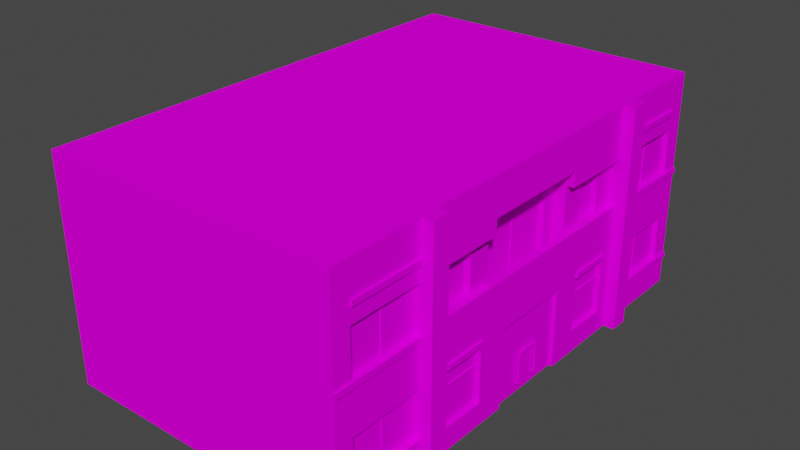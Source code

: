 # Source: house8_2.blend  (saved by Blender 2.92.15; exported with 4.5.12 LTS)
import bpy
from mathutils import Matrix  # noqa: F401  (used for matrix-valued properties, if any)

bpy.ops.wm.read_factory_settings(use_empty=True)
scene = bpy.context.scene
scene.name = 'Scene'

# ---- collections
col_collection = bpy.data.collections.new('Collection'); scene.collection.children.link(col_collection)

# ---- images (referenced by path relative to the original .blend; pixels are not part of the script)
import os
ASSET_DIR = os.environ.get("B2B_ASSET_DIR", "")  # directory of the original .blend (textures are referenced by path, not embedded)
HERE = os.path.dirname(os.path.abspath(__file__))  # packed textures are extracted next to this script under _unpacked/

def load_image(name, relpath, width, height, colorspace="sRGB"):
    """Load a texture the original file referenced (path relative to the .blend, or extracted next to this script)."""
    p = next((c for c in (os.path.join(HERE, relpath), os.path.join(ASSET_DIR, relpath)) if relpath and os.path.exists(c)), "")
    if p:
        img = bpy.data.images.load(p, check_existing=True)
        img.name = name
    else:  # same state as the original file: an image datablock whose file is absent (Cycles renders it pink)
        img = bpy.data.images.new(name, width, height)
        img.source = "FILE"
        img.filepath = "//" + (relpath or name)
    img.colorspace_settings.name = colorspace
    return img
img_miamiatlas_png_002 = load_image('MiamiAtlas.png.002', 'MiamiAtlas.png', 1024, 1024, 'sRGB')

# ---- materials (node trees are filled in below, after node groups)
mat_material = bpy.data.materials.new('Material')
mat_material.alpha_threshold = 0.0
mat_material.use_transparent_shadow = False
mat_material.line_color = (0.0, 0.0, 0.0, 1.0)
mat_house8 = bpy.data.materials.new('house8')
mat_house8.use_backface_culling = True
mat_house8.use_transparent_shadow = False

# ---- material node trees
mat_material.use_nodes = True; mat_material.node_tree.nodes.clear()
_N = mat_material.node_tree.nodes; _L = mat_material.node_tree.links
n0 = _N.new('ShaderNodeOutputMaterial'); n0.name = 'Material Output'; n0.location = (300, 300)
n1 = _N.new('ShaderNodeBsdfPrincipled'); n1.name = 'Principled BSDF'; n1.location = (10, 300)
n1.distribution = 'GGX'
n1.subsurface_method = 'BURLEY'
n1.inputs[2].default_value = 0.4
n1.inputs[3].default_value = 1.45
n1.inputs[13].default_value = 0.0
n1.inputs[27].default_value = (0.0, 0.0, 0.0, 1.0)
n1.inputs[28].default_value = 1.0
_L.new(n1.outputs[0], n0.inputs[0])
n0.is_active_output = True
mat_house8.use_nodes = True; mat_house8.node_tree.nodes.clear()
_N = mat_house8.node_tree.nodes; _L = mat_house8.node_tree.links
n0 = _N.new('ShaderNodeBsdfPrincipled'); n0.name = 'Principled BSDF'; n0.location = (10, 300)
n0.distribution = 'GGX'
n0.subsurface_method = 'BURLEY'
n0.inputs[3].default_value = 1.45
n0.inputs[13].default_value = 0.0
n0.inputs[27].default_value = (0.0, 0.0, 0.0, 1.0)
n0.inputs[28].default_value = 1.0
n1 = _N.new('ShaderNodeOutputMaterial'); n1.name = 'Material Output'; n1.location = (300, 300)
n2 = _N.new('ShaderNodeTexImage'); n2.name = 'Image Texture'; n2.location = (-355, 229)
n2.image = img_miamiatlas_png_002
_L.new(n0.outputs[0], n1.inputs[0])
_L.new(n2.outputs[0], n0.inputs[0])
n1.is_active_output = True

# ---- world
world_world = bpy.data.worlds.new('World'); scene.world = world_world
world_world.use_nodes = True; world_world.node_tree.nodes.clear()
_N = world_world.node_tree.nodes; _L = world_world.node_tree.links
n0 = _N.new('ShaderNodeOutputWorld'); n0.name = 'World Output'; n0.location = (300, 300)
n1 = _N.new('ShaderNodeBackground'); n1.name = 'Background'; n1.location = (10, 300)
n1.inputs[0].default_value = (0.05088, 0.05088, 0.05088, 1.0)
_L.new(n1.outputs[0], n0.inputs[0])
n0.is_active_output = True
world_world.color = (0.05088, 0.05088, 0.05088)
world_world.use_sun_shadow = False
world_world.sun_shadow_jitter_overblur = 0.0

# ---- meshes
me_cube = bpy.data.meshes.new('Cube')
me_cube.from_pydata([(-2.972e-07, 3.4, 2.5), (-1.146e-14, 1.311e-07, 3.0), (-2.972e-07, 3.4, 0.5), (0.0, 0.0, 0.0), (8.0, 2.5, 3.0), (8.0, 8.305e-07, 3.0), (8.0, 2.5, -1.093e-07), (8.0, 6.994e-07, 0.0), (-1.911e-14, 2.186e-07, 5.0), (8.0, 9.179e-07, 5.0), (-1.836e-07, 2.1, 4.6), (8.0, 2.5, 5.0), (-3.057e-14, 3.497e-07, 8.0), (8.0, 1.049e-06, 8.0), (-1.836e-07, 2.1, 8.4), (8.0, 2.5, 8.0), (-3.821e-14, 4.371e-07, 10.0), (8.0, 1.136e-06, 10.0), (-2.972e-07, 3.4, 10.5), (8.0, 2.5, 10.0), (-4.968e-14, 5.682e-07, 13.0), (8.0, 1.268e-06, 13.0), (-2.972e-07, 3.4, 12.5), (8.0, 2.5, 13.0), (-4.021e-07, 4.6, 0.5), (8.0, 5.0, -2.186e-07), (-4.021e-07, 4.6, 2.5), (8.0, 5.0, 3.0), (8.0, 5.0, 5.0), (8.0, 5.0, 8.0), (8.0, 5.0, 10.0), (-4.021e-07, 4.6, 10.5), (8.0, 5.0, 13.0), (-4.021e-07, 4.6, 12.5), (-5.245e-07, 6.0, -2.623e-07), (8.0, 6.0, -2.623e-07), (-5.245e-07, 6.0, 3.0), (8.0, 6.0, 3.0), (8.0, 6.0, 5.0), (-5.245e-07, 6.0, 5.0), (8.0, 6.0, 8.0), (-5.245e-07, 6.0, 8.0), (8.0, 6.0, 10.0), (-5.245e-07, 6.0, 10.0), (8.0, 6.0, 13.0), (-5.245e-07, 6.0, 13.0), (-9.553e-15, 1.093e-07, 2.5), (-5.245e-07, 6.0, 2.5), (-1.146e-14, 1.311e-07, 3.0), (-5.245e-07, 6.0, 3.0), (-0.3, 8.305e-08, 2.5), (-0.3, 6.0, 2.5), (-0.3, 1.049e-07, 3.0), (-0.3, 6.0, 3.0), (-3.821e-14, 4.371e-07, 10.0), (-5.245e-07, 6.0, 10.0), (-4.012e-14, 4.59e-07, 10.5), (-5.245e-07, 6.0, 10.5), (-0.3, 4.109e-07, 10.0), (-0.3, 6.0, 10.0), (-0.3, 4.327e-07, 10.5), (-0.3, 6.0, 10.5), (-1.836e-07, 2.1, 2.5), (-1.836e-07, 2.1, 0.5), (-4.371e-07, 5.0, -2.186e-07), (-1.836e-07, 2.1, 3.4), (-2.186e-07, 2.5, -1.093e-07), (-7.868e-08, 0.9, 2.5), (-7.868e-08, 0.9, 0.5), (-1.836e-07, 2.1, 10.5), (-1.836e-07, 2.1, 12.5), (-4.371e-07, 5.0, 13.0), (-1.836e-07, 2.1, 9.6), (-2.186e-07, 2.5, 13.0), (-7.868e-08, 0.9, 10.5), (-7.868e-08, 0.9, 12.5), (-5.245e-08, 0.6, 8.4), (-5.245e-08, 0.6, 9.6), (-5.245e-08, 0.6, 3.4), (-5.245e-08, 0.6, 4.6), (-2.186e-07, 2.5, 3.0), (-1.836e-07, 2.1, 5.4), (-4.371e-07, 5.0, 3.0), (-4.371e-07, 5.0, 5.0), (-1.836e-07, 2.1, 7.6), (-2.186e-07, 2.5, 10.0), (-4.371e-07, 5.0, 8.0), (-4.371e-07, 5.0, 10.0), (0.5, 2.9, 5.4), (0.5, 2.9, 7.6), (0.5, 4.6, 5.4), (0.5, 4.6, 7.6), (-2.186e-07, 2.5, 5.0), (-2.186e-07, 2.5, 8.0), (-1.803e-14, 2.062e-07, 5.4), (-2.644e-14, 3.024e-07, 7.6), (0.2, 2.5, 3.0), (0.2, 2.5, 5.0), (0.2, 5.0, 3.0), (0.2, 5.0, 5.0), (0.2, 2.5, 8.0), (0.2, 2.5, 10.0), (0.2, 5.0, 8.0), (0.2, 5.0, 10.0), (0.2, 3.4, 3.6), (0.2, 3.4, 4.4), (0.2, 4.6, 3.6), (0.2, 4.6, 4.4), (0.2, 3.4, 8.6), (0.2, 3.4, 9.4), (0.2, 4.6, 8.6), (0.2, 4.6, 9.4), (0.2, 3.4, 3.0), (0.2, 3.4, 10.0), (-2.186e-07, 2.5, 3.0), (-2.972e-07, 3.4, 3.0), (-2.186e-07, 2.5, 10.0), (-2.972e-07, 3.4, 10.0), (-2.186e-07, 2.5, 8.0), (0.2, 2.5, 8.0), (-4.021e-07, 4.6, 3.0), (-4.371e-07, 5.0, 3.0), (-4.021e-07, 4.6, 5.0), (-4.371e-07, 5.0, 5.0), (-4.021e-07, 4.6, 8.0), (-4.371e-07, 5.0, 8.0), (-4.021e-07, 4.6, 10.0), (-4.371e-07, 5.0, 10.0), (0.2, 4.6, 3.0), (0.2, 4.6, 5.0), (0.2, 5.0, 5.0), (0.2, 4.6, 8.0), (0.2, 5.0, 8.0), (0.2, 4.6, 10.0), (0.1, 0.95, 0.55), (0.5, 2.5, 5.0), (0.5, 2.5, 8.0), (0.5, 5.0, 5.0), (0.5, 5.0, 8.0), (0.1, 0.95, 2.45), (0.1, 0.65, 4.55), (0.1, 0.65, 3.45), (0.1, 3.111e-07, 7.6), (0.1, 2.15e-07, 5.4), (0.1, 0.65, 9.55), (0.1, 0.65, 8.45), (0.1, 0.95, 10.55), (0.1, 0.95, 12.45), (0.1, 3.45, 2.45), (0.1, 3.45, 0.55), (0.1, 4.55, 2.45), (0.1, 4.55, 0.55), (0.1, 2.05, 2.45), (0.1, 2.05, 0.55), (0.1, 3.45, 10.55), (0.1, 3.45, 12.45), (0.1, 4.55, 10.55), (0.1, 4.55, 12.45), (0.1, 2.05, 10.55), (0.1, 2.05, 12.45), (0.1, 2.05, 8.45), (0.1, 2.05, 9.55), (0.1, 2.05, 3.45), (0.1, 2.05, 4.55), (0.1, 2.1, 5.4), (0.1, 2.1, 7.6), (0.3, 3.45, 3.65), (0.3, 3.45, 4.35), (0.3, 4.55, 3.65), (0.3, 4.55, 4.35), (0.3, 3.45, 8.65), (0.3, 3.45, 9.35), (0.3, 4.55, 8.65), (0.3, 4.55, 9.35), (0.6, 2.95, 5.45), (0.6, 2.95, 7.55), (0.6, 4.55, 5.45), (0.6, 4.55, 7.55), (0.1, 0.9, 0.5), (0.1, 0.9, 2.5), (0.1, 0.6, 4.6), (0.1, 0.6, 3.4), (0.1, 0.6, 9.6), (0.1, 0.6, 8.4), (0.1, 0.9, 10.5), (0.1, 0.9, 12.5), (0.1, 3.4, 2.5), (0.1, 3.4, 0.5), (0.1, 4.6, 2.5), (0.1, 4.6, 0.5), (0.1, 2.1, 2.5), (0.1, 2.1, 0.5), (0.1, 3.4, 10.5), (0.1, 3.4, 12.5), (0.1, 4.6, 10.5), (0.1, 4.6, 12.5), (0.1, 2.1, 10.5), (0.1, 2.1, 12.5), (0.1, 2.1, 8.4), (0.1, 2.1, 9.6), (0.1, 2.1, 3.4), (0.1, 2.1, 4.6), (0.3, 3.4, 3.6), (0.3, 3.4, 4.4), (0.3, 4.6, 3.6), (0.3, 4.6, 4.4), (0.3, 3.4, 8.6), (0.3, 3.4, 9.4), (0.3, 4.6, 8.6), (0.3, 4.6, 9.4), (0.6, 2.9, 5.4), (0.6, 2.9, 7.6), (0.6, 4.6, 5.4), (0.6, 4.6, 7.6), (0.125, 0.95, 0.55), (0.125, 0.95, 2.45), (0.125, 0.65, 4.55), (0.125, 0.65, 3.45), (0.125, 0.65, 9.55), (0.125, 0.65, 8.45), (0.125, 0.95, 10.55), (0.125, 0.95, 12.45), (0.125, 3.45, 2.45), (0.125, 3.45, 0.55), (0.125, 4.55, 2.45), (0.125, 4.55, 0.55), (0.125, 2.05, 2.45), (0.125, 2.05, 0.55), (0.125, 3.45, 10.55), (0.125, 3.45, 12.45), (0.125, 4.55, 10.55), (0.125, 4.55, 12.45), (0.125, 2.05, 10.55), (0.125, 2.05, 12.45), (0.125, 2.05, 8.45), (0.125, 2.05, 9.55), (0.125, 2.05, 3.45), (0.125, 2.05, 4.55), (0.325, 3.45, 3.65), (0.325, 3.45, 4.35), (0.325, 4.55, 3.65), (0.325, 4.55, 4.35), (0.325, 3.45, 8.65), (0.325, 3.45, 9.35), (0.325, 4.55, 8.65), (0.325, 4.55, 9.35), (0.625, 2.95, 5.45), (0.625, 2.95, 7.55), (0.625, 4.55, 5.45), (0.625, 4.55, 7.55), (0.1, 3.111e-07, 7.6), (0.1, 2.15e-07, 5.4), (0.1, 2.1, 5.4), (0.1, 2.1, 7.6), (0.1, 2.631e-07, 6.5), (0.1, 2.1, 6.5), (0.1, 0.5, 7.4), (0.1, 0.5, 6.7), (0.1, 1.9, 7.4), (0.1, 1.9, 6.7), (0.1, 0.5, 6.3), (0.1, 0.5, 5.6), (0.1, 1.9, 5.6), (0.1, 1.9, 6.3), (0.125, 0.95, 1.45), (0.125, 2.05, 1.45), (0.125, 0.95, 1.55), (0.125, 2.05, 1.55), (0.1, 0.95, 1.45), (0.1, 2.05, 1.45), (0.1, 0.95, 1.55), (0.1, 2.05, 1.55), (0.125, 3.45, 1.45), (0.125, 4.55, 1.45), (0.125, 3.45, 1.55), (0.125, 4.55, 1.55), (0.1, 3.45, 1.45), (0.1, 4.55, 1.45), (0.1, 3.45, 1.55), (0.1, 4.55, 1.55), (0.125, 0.95, 11.45), (0.125, 2.05, 11.45), (0.125, 0.95, 11.55), (0.125, 2.05, 11.55), (0.1, 0.95, 11.45), (0.1, 2.05, 11.45), (0.1, 0.95, 11.55), (0.1, 2.05, 11.55), (0.125, 3.45, 11.45), (0.125, 4.55, 11.45), (0.125, 3.45, 11.55), (0.125, 4.55, 11.55), (0.1, 3.45, 11.45), (0.1, 4.55, 11.45), (0.1, 3.45, 11.55), (0.1, 4.55, 11.55), (0.1, 1.5, 3.45), (0.1, 1.5, 4.55), (0.125, 1.5, 3.45), (0.125, 1.5, 4.55), (0.1, 1.6, 3.45), (0.1, 1.6, 4.55), (0.125, 1.6, 3.45), (0.125, 1.6, 4.55), (0.1, 1.5, 8.45), (0.1, 1.5, 9.55), (0.125, 1.5, 8.45), (0.125, 1.5, 9.55), (0.1, 1.6, 8.45), (0.1, 1.6, 9.55), (0.125, 1.6, 8.45), (0.125, 1.6, 9.55), (0.625, 2.95, 6.45), (0.625, 4.55, 6.45), (0.625, 2.95, 6.55), (0.625, 4.55, 6.55), (0.6, 2.95, 6.45), (0.6, 4.55, 6.45), (0.6, 2.95, 6.55), (0.6, 4.55, 6.55), (-2.841e-07, 3.25, -1.421e-07), (-2.972e-07, 3.4, -1.486e-07), (-2.841e-07, 3.25, 2.5), (-2.972e-07, 3.4, 2.5), (-0.05, 3.25, -1.421e-07), (-0.05, 3.4, -1.486e-07), (-0.05, 3.25, 2.5), (-0.05, 3.4, 2.5), (-6.557e-08, 0.75, -3.278e-08), (-7.868e-08, 0.9, -3.934e-08), (-6.557e-08, 0.75, 2.5), (-7.868e-08, 0.9, 2.5), (-0.05, 0.75, -3.278e-08), (-0.05, 0.9, -3.934e-08), (-0.05, 0.75, 2.5), (-0.05, 0.9, 2.5), (-2.841e-07, 3.25, 10.5), (-2.972e-07, 3.4, 10.5), (-2.841e-07, 3.25, 13.0), (-2.972e-07, 3.4, 13.0), (-0.05, 3.25, 10.5), (-0.05, 3.4, 10.5), (-0.05, 3.25, 13.0), (-0.05, 3.4, 13.0), (-6.557e-08, 0.75, 10.5), (-7.868e-08, 0.9, 10.5), (-6.557e-08, 0.75, 13.0), (-7.868e-08, 0.9, 13.0), (-0.05, 0.75, 10.5), (-0.05, 0.9, 10.5), (-0.05, 0.75, 13.0), (-0.05, 0.9, 13.0), (-4.371e-07, 5.0, 0.5), (-4.502e-07, 5.15, 0.5), (-4.371e-07, 5.0, 2.5), (-4.502e-07, 5.15, 2.5), (-0.05, 5.0, 0.5), (-0.05, 5.15, 0.5), (-0.05, 5.0, 2.5), (-0.05, 5.15, 2.5), (-4.371e-07, 5.0, 10.5), (-4.502e-07, 5.15, 10.5), (-4.371e-07, 5.0, 12.5), (-4.502e-07, 5.15, 12.5), (-0.05, 5.0, 10.5), (-0.05, 5.15, 10.5), (-0.05, 5.0, 12.5), (-0.05, 5.15, 12.5), (-1.836e-07, 2.1, 3.4), (-1.967e-07, 2.25, 3.4), (-1.836e-07, 2.1, 4.6), (-1.967e-07, 2.25, 4.6), (-0.05, 2.1, 3.4), (-0.05, 2.25, 3.4), (-0.05, 2.1, 4.6), (-0.05, 2.25, 4.6), (-1.836e-07, 2.1, 8.4), (-1.967e-07, 2.25, 8.4), (-1.836e-07, 2.1, 9.6), (-1.967e-07, 2.25, 9.6), (-0.05, 2.1, 8.4), (-0.05, 2.25, 8.4), (-0.05, 2.1, 9.6), (-0.05, 2.25, 9.6), (0.05, 0.25, 6.15), (0.05, 1.1, 6.15), (0.05, 0.25, 6.2), (0.05, 1.1, 6.2), (-3.303e-08, 0.25, 6.15), (-1.073e-07, 1.1, 6.15), (-3.303e-08, 0.25, 6.2), (-1.073e-07, 1.1, 6.2), (0.05, 1.055, 6.15), (0.05, 1.055, 6.2), (-1.034e-07, 1.055, 6.2), (-1.034e-07, 1.055, 6.15), (0.05, 1.1, 6.45), (-1.073e-07, 1.1, 6.45), (0.05, 1.055, 6.45), (-1.034e-07, 1.055, 6.45), (0.05, 0.3025, 6.2), (-3.762e-08, 0.3025, 6.2), (-3.762e-08, 0.3025, 6.15), (0.05, 0.3025, 6.15), (0.05, 1.1, 6.405), (0.05, 1.055, 6.405), (-1.034e-07, 1.055, 6.405), (-1.073e-07, 1.1, 6.405), (0.1, 0.25, 6.2), (0.1, 0.25, 6.15), (0.1, 0.3025, 6.2), (0.1, 1.1, 6.45), (0.1, 1.055, 6.45), (0.1, 1.1, 6.405), (0.1, 0.3025, 6.15), (0.1, 1.055, 6.405), (0.05, 0.25, 6.849), (0.05, 1.1, 6.849), (0.05, 0.25, 6.799), (0.05, 1.1, 6.799), (-3.303e-08, 0.25, 6.849), (-1.073e-07, 1.1, 6.849), (-3.303e-08, 0.25, 6.799), (-1.073e-07, 1.1, 6.799), (0.05, 1.055, 6.849), (0.05, 1.055, 6.799), (-1.034e-07, 1.055, 6.799), (-1.034e-07, 1.055, 6.849), (0.05, 1.1, 6.549), (-1.073e-07, 1.1, 6.549), (0.05, 1.055, 6.549), (-1.034e-07, 1.055, 6.549), (0.05, 0.3025, 6.799), (-3.762e-08, 0.3025, 6.799), (-3.762e-08, 0.3025, 6.849), (0.05, 0.3025, 6.849), (0.05, 1.1, 6.594), (0.05, 1.055, 6.594), (-1.034e-07, 1.055, 6.594), (-1.073e-07, 1.1, 6.594), (0.1, 0.25, 6.799), (0.1, 0.25, 6.849), (0.1, 0.3025, 6.799), (0.1, 1.1, 6.549), (0.1, 1.055, 6.549), (0.1, 1.1, 6.594), (0.1, 0.3025, 6.849), (0.1, 1.055, 6.594)], [(119, 118)], [(6, 66, 64, 25), (3, 66, 6, 7), (7, 6, 4, 5), (72, 14, 198, 199), (5, 4, 11, 9), (9, 11, 15, 13), (67, 62, 190, 179), (104, 105, 203, 202), (61, 57, 55, 59), (58, 59, 55, 54), (11, 4, 27, 28), (88, 89, 211, 210), (4, 6, 25, 27), (77, 72, 199, 182), (13, 15, 19, 17), (21, 23, 73, 20), (31, 18, 192, 194), (17, 19, 23, 21), (60, 61, 59, 58), (25, 64, 34, 35), (71, 32, 44, 45), (82, 83, 39, 36), (83, 86, 41, 39), (27, 25, 35, 37), (23, 19, 30, 32), (15, 11, 28, 29), (110, 108, 206, 208), (19, 15, 29, 30), (73, 23, 32, 71), (36, 37, 35, 34), (37, 36, 39, 38), (38, 39, 41, 40), (42, 43, 45, 44), (40, 41, 43, 42), (87, 71, 45, 43), (86, 87, 43, 41), (64, 82, 36, 34), (29, 28, 38, 40), (32, 30, 42, 44), (28, 27, 37, 38), (30, 29, 40, 42), (48, 49, 53, 52), (52, 53, 51, 50), (50, 51, 47, 46), (56, 57, 61, 60), (53, 49, 47, 51), (0, 2, 66, 80), (24, 26, 82, 64), (2, 24, 64, 66), (68, 63, 66, 3), (63, 62, 80, 66), (67, 68, 3, 1), (22, 18, 85, 73), (31, 33, 71, 87), (33, 22, 73, 71), (70, 75, 20, 73), (69, 70, 73, 85), (75, 74, 16, 20), (76, 14, 93, 12), (72, 77, 16, 85), (77, 76, 12, 16), (14, 72, 85, 93), (78, 65, 80, 1), (10, 79, 8, 92), (79, 78, 1, 8), (65, 10, 92, 80), (117, 113, 112, 115), (82, 80, 96, 98), (85, 87, 103, 101), (97, 135, 137, 99), (14, 76, 183, 198), (86, 83, 137, 138), (138, 136, 100, 102), (92, 93, 136, 135), (94, 81, 92, 8), (84, 95, 12, 93), (81, 84, 93, 92), (22, 33, 195, 193), (109, 111, 209, 207), (104, 106, 98, 96), (107, 105, 97, 99), (116, 117, 115, 114), (111, 109, 101, 103), (108, 110, 102, 100), (122, 123, 121, 120), (126, 127, 125, 124), (123, 122, 129, 130), (126, 124, 131, 133), (122, 120, 128, 129), (124, 125, 132, 131), (89, 88, 135, 136), (88, 90, 137, 135), (90, 91, 138, 137), (91, 89, 136, 138), (144, 161, 235, 218), (174, 175, 247, 246), (148, 150, 224, 222), (262, 261, 260, 263), (160, 145, 219, 234), (172, 170, 242, 244), (149, 148, 222, 223), (159, 158, 232, 233), (171, 173, 245, 243), (146, 147, 221, 220), (68, 67, 179, 178), (90, 88, 210, 212), (106, 104, 202, 204), (63, 68, 178, 191), (81, 94, 143, 164), (91, 90, 212, 213), (105, 107, 205, 203), (62, 63, 191, 190), (95, 84, 165, 142), (69, 74, 184, 196), (89, 91, 213, 211), (107, 106, 204, 205), (84, 81, 164, 165), (75, 70, 197, 185), (74, 75, 185, 184), (70, 69, 196, 197), (65, 78, 181, 200), (2, 0, 186, 187), (79, 10, 201, 180), (0, 26, 188, 186), (78, 79, 180, 181), (26, 24, 189, 188), (108, 109, 207, 206), (18, 22, 193, 192), (10, 65, 200, 201), (24, 2, 187, 189), (76, 77, 182, 183), (111, 110, 208, 209), (33, 31, 194, 195), (139, 134, 178, 179), (140, 141, 181, 180), (144, 145, 183, 182), (147, 146, 184, 185), (148, 149, 187, 186), (150, 148, 186, 188), (151, 150, 188, 189), (149, 151, 189, 187), (152, 139, 179, 190), (134, 153, 191, 178), (153, 152, 190, 191), (155, 154, 192, 193), (156, 157, 195, 194), (157, 155, 193, 195), (154, 156, 194, 192), (146, 158, 196, 184), (159, 147, 185, 197), (158, 159, 197, 196), (145, 160, 198, 183), (161, 144, 182, 199), (160, 161, 199, 198), (141, 162, 200, 181), (163, 140, 180, 201), (162, 163, 201, 200), (167, 166, 202, 203), (166, 168, 204, 202), (169, 167, 203, 205), (168, 169, 205, 204), (171, 170, 206, 207), (172, 173, 209, 208), (173, 171, 207, 209), (170, 172, 208, 206), (175, 174, 210, 211), (174, 176, 212, 210), (176, 177, 213, 212), (177, 175, 211, 213), (215, 226, 227, 214), (228, 229, 231, 230), (236, 217, 216, 237), (234, 219, 218, 235), (232, 220, 221, 233), (223, 222, 224, 225), (246, 247, 249, 248), (238, 239, 241, 240), (242, 243, 245, 244), (150, 151, 225, 224), (176, 174, 246, 248), (161, 160, 234, 235), (151, 149, 223, 225), (177, 176, 248, 249), (162, 141, 217, 236), (139, 152, 226, 215), (175, 177, 249, 247), (140, 163, 237, 216), (153, 134, 214, 227), (163, 162, 236, 237), (152, 153, 227, 226), (166, 167, 239, 238), (154, 155, 229, 228), (168, 166, 238, 240), (157, 156, 230, 231), (167, 169, 241, 239), (155, 157, 231, 229), (134, 139, 215, 214), (169, 168, 240, 241), (156, 154, 228, 230), (141, 140, 216, 217), (170, 171, 243, 242), (158, 146, 220, 232), (145, 144, 218, 219), (173, 172, 244, 245), (147, 159, 233, 221), (259, 257, 256, 258), (256, 257, 254, 250), (258, 256, 250, 253), (259, 258, 253, 255), (257, 259, 255, 254), (260, 261, 251, 254), (261, 262, 252, 251), (262, 263, 255, 252), (263, 260, 254, 255), (266, 267, 271, 270), (270, 271, 269, 268), (268, 269, 265, 264), (274, 275, 279, 278), (278, 279, 277, 276), (276, 277, 273, 272), (282, 283, 287, 286), (286, 287, 285, 284), (284, 285, 281, 280), (290, 291, 295, 294), (294, 295, 293, 292), (292, 293, 289, 288), (297, 296, 298, 299), (296, 297, 301, 300), (300, 301, 303, 302), (305, 304, 306, 307), (304, 305, 309, 308), (308, 309, 311, 310), (314, 315, 319, 318), (318, 319, 317, 316), (316, 317, 313, 312), (326, 327, 325, 324), (322, 326, 324, 320), (327, 323, 321, 325), (325, 321, 320, 324), (334, 335, 333, 332), (330, 334, 332, 328), (335, 331, 329, 333), (333, 329, 328, 332), (342, 343, 341, 340), (338, 342, 340, 336), (343, 339, 337, 341), (350, 351, 349, 348), (346, 350, 348, 344), (351, 347, 345, 349), (342, 338, 339, 343), (350, 346, 347, 351), (358, 359, 357, 356), (354, 358, 356, 352), (359, 355, 353, 357), (357, 353, 352, 356), (366, 367, 365, 364), (362, 366, 364, 360), (367, 363, 361, 365), (366, 362, 363, 367), (374, 375, 373, 372), (370, 374, 372, 368), (375, 371, 369, 373), (374, 370, 371, 375), (373, 369, 368, 372), (382, 383, 381, 380), (378, 382, 380, 376), (383, 379, 377, 381), (382, 378, 379, 383), (381, 377, 376, 380), (392, 385, 387, 393), (403, 400, 410, 414), (394, 391, 389, 395), (395, 389, 385, 392), (386, 390, 388, 384), (391, 387, 385, 389), (402, 395, 392, 403), (401, 394, 395, 402), (400, 393, 394, 401), (403, 392, 393, 400), (398, 396, 397, 399), (406, 405, 398, 399), (404, 407, 397, 396), (407, 406, 399, 397), (405, 404, 413, 415), (386, 400, 401, 390), (390, 401, 402, 388), (388, 402, 403, 384), (391, 394, 406, 407), (387, 391, 407, 404), (394, 393, 405, 406), (393, 387, 404, 405), (396, 398, 412, 411), (398, 405, 415, 412), (404, 396, 411, 413), (386, 384, 409, 408), (384, 403, 414, 409), (400, 386, 408, 410), (424, 425, 419, 417), (435, 446, 442, 432), (426, 427, 421, 423), (427, 424, 417, 421), (418, 416, 420, 422), (423, 421, 417, 419), (434, 435, 424, 427), (433, 434, 427, 426), (432, 433, 426, 425), (435, 432, 425, 424), (430, 431, 429, 428), (438, 431, 430, 437), (436, 428, 429, 439), (439, 429, 431, 438), (437, 447, 445, 436), (418, 422, 433, 432), (422, 420, 434, 433), (420, 416, 435, 434), (423, 439, 438, 426), (419, 436, 439, 423), (426, 438, 437, 425), (425, 437, 436, 419), (428, 443, 444, 430), (430, 444, 447, 437), (436, 445, 443, 428), (418, 440, 441, 416), (416, 441, 446, 435), (432, 442, 440, 418)])
me_cube.polygons.foreach_set('material_index', [1, 1, 1, 1, 1, 1, 1, 1, 1, 1, 1, 1, 1, 1, 1, 1, 1, 1, 1, 1, 1, 1, 1, 1, 1, 1, 1, 1, 1, 1, 1, 1, 1, 1, 1, 1, 1, 1, 1, 1, 1, 1, 1, 1, 1, 1, 1, 1, 1, 1, 1, 1, 1, 1, 1, 1, 1, 1, 1, 1, 1, 1, 1, 1, 1, 1, 1, 1, 1, 1, 1, 1, 1, 1, 1, 1, 1, 1, 1, 1, 1, 1, 1, 1, 1, 1, 1, 1, 1, 1, 1, 1, 1, 1, 1, 1, 1, 1, 1, 1, 1, 1, 1, 1, 1, 1, 1, 1, 1, 1, 1, 1, 1, 1, 1, 1, 1, 1, 1, 1, 1, 1, 1, 1, 1, 1, 1, 1, 1, 1, 1, 1, 1, 1, 1, 1, 1, 1, 1, 1, 1, 1, 1, 1, 1, 1, 1, 1, 1, 1, 1, 1, 1, 1, 1, 1, 1, 1, 1, 1, 1, 1, 1, 1, 1, 1, 1, 1, 1, 1, 1, 1, 1, 1, 1, 1, 1, 1, 1, 1, 1, 1, 1, 1, 1, 1, 1, 1, 1, 1, 1, 1, 1, 1, 1, 1, 1, 1, 1, 1, 1, 1, 1, 1, 1, 1, 1, 1, 1, 1, 1, 1, 1, 1, 1, 1, 1, 1, 1, 1, 1, 1, 1, 1, 1, 1, 1, 1, 1, 1, 1, 1, 1, 1, 1, 1, 1, 1, 1, 1, 1, 1, 1, 1, 1, 1, 1, 1, 1, 1, 1, 1, 1, 1, 1, 1, 1, 1, 1, 1, 1, 1, 1, 1, 1, 1, 1, 1, 1, 1, 1, 1, 1, 1, 1, 1, 1, 1, 1, 1, 1, 1, 1, 1, 1, 1, 1, 1, 1, 1, 1, 1, 1, 1, 1, 1, 1, 1, 1, 1, 1, 1, 1, 1, 1, 1, 1, 1, 1, 1, 1, 1, 1, 1, 1, 1, 1, 1, 1, 1, 1, 1, 1, 1, 1])
_uv = me_cube.uv_layers.new(name='UVMap')
_uv.uv.foreach_set('vector', [0.2143, 0.6833, 0.2143, 0.7133, 0.2049, 0.7133, 0.2049, 0.6833, 0.2237, 0.7133, 0.2143, 0.7133, 0.2143, 0.6833, 0.2237, 0.6833, 0.1787, 0.702, 0.1693, 0.702, 0.1693, 0.6908, 0.1787, 0.6908, 0.1914, 0.7114, 0.1914, 0.7159, 0.191, 0.7159, 0.191, 0.7114, 0.1787, 0.6908, 0.1693, 0.6908, 0.1693, 0.6833, 0.1787, 0.6833, 0.1787, 0.6833, 0.1693, 0.6833, 0.1693, 0.672, 0.1787, 0.672, 0.197, 0.7114, 0.197, 0.7159, 0.1967, 0.7159, 0.1967, 0.7114, 0.167, 0.7163, 0.167, 0.7133, 0.1674, 0.7133, 0.1674, 0.7163, 0.1846, 0.5564, 0.1857, 0.5564, 0.1857, 0.5583, 0.1846, 0.5583, 0.2218, 0.5245, 0.2218, 0.547, 0.2207, 0.547, 0.2207, 0.5245, 0.1693, 0.6833, 0.1693, 0.6908, 0.1599, 0.6908, 0.1599, 0.6833, 0.1937, 0.7178, 0.1937, 0.7096, 0.194, 0.7096, 0.194, 0.7178, 0.1693, 0.6908, 0.1693, 0.702, 0.1599, 0.702, 0.1599, 0.6908, 0.185, 0.7114, 0.185, 0.7171, 0.1847, 0.7171, 0.1847, 0.7114, 0.1787, 0.672, 0.1693, 0.672, 0.1693, 0.6645, 0.1787, 0.6645, 0.2237, 0.6833, 0.2143, 0.6833, 0.2143, 0.6532, 0.2237, 0.6532, 0.1989, 0.7159, 0.1989, 0.7114, 0.1993, 0.7114, 0.1993, 0.7159, 0.1787, 0.6645, 0.1693, 0.6645, 0.1693, 0.6532, 0.1787, 0.6532, 0.2207, 0.5245, 0.2207, 0.547, 0.2188, 0.547, 0.2188, 0.5245, 0.2049, 0.6833, 0.2049, 0.7133, 0.2012, 0.7133, 0.2012, 0.6833, 0.2049, 0.6532, 0.2049, 0.6833, 0.2012, 0.6833, 0.2012, 0.6532, 0.1824, 0.6645, 0.1824, 0.672, 0.1787, 0.672, 0.1787, 0.6645, 0.1824, 0.672, 0.1824, 0.6833, 0.1787, 0.6833, 0.1787, 0.672, 0.1599, 0.6908, 0.1599, 0.702, 0.1561, 0.702, 0.1561, 0.6908, 0.1693, 0.6532, 0.1693, 0.6645, 0.1599, 0.6645, 0.1599, 0.6532, 0.1693, 0.672, 0.1693, 0.6833, 0.1599, 0.6833, 0.1599, 0.672, 0.1918, 0.7159, 0.1918, 0.7114, 0.1922, 0.7114, 0.1922, 0.7159, 0.1693, 0.6645, 0.1693, 0.672, 0.1599, 0.672, 0.1599, 0.6645, 0.2143, 0.6532, 0.2143, 0.6833, 0.2049, 0.6833, 0.2049, 0.6532, 0.8837, 0.8798, 0.9952, 0.8798, 0.9952, 0.9913, 0.8837, 0.9913, 0.9952, 0.8798, 0.8837, 0.8798, 0.8837, 0.8798, 0.9952, 0.8798, 0.9952, 0.8798, 0.8837, 0.8798, 0.8837, 0.8798, 0.9952, 0.8798, 0.9952, 0.8798, 0.8837, 0.8798, 0.8837, 0.8798, 0.9952, 0.8798, 0.9952, 0.8798, 0.8837, 0.8798, 0.8837, 0.8798, 0.9952, 0.8798, 0.1824, 0.6908, 0.1824, 0.702, 0.1787, 0.702, 0.1787, 0.6908, 0.1824, 0.6833, 0.1824, 0.6908, 0.1787, 0.6908, 0.1787, 0.6833, 0.1824, 0.6532, 0.1824, 0.6645, 0.1787, 0.6645, 0.1787, 0.6532, 0.1599, 0.672, 0.1599, 0.6833, 0.1561, 0.6833, 0.1561, 0.672, 0.1599, 0.6532, 0.1599, 0.6645, 0.1561, 0.6645, 0.1561, 0.6532, 0.1599, 0.6833, 0.1599, 0.6908, 0.1561, 0.6908, 0.1561, 0.6833, 0.1599, 0.6645, 0.1599, 0.672, 0.1561, 0.672, 0.1561, 0.6645, 0.173, 0.547, 0.173, 0.5695, 0.1719, 0.5695, 0.1719, 0.547, 0.1719, 0.547, 0.1719, 0.5695, 0.17, 0.5695, 0.17, 0.547, 0.1752, 0.547, 0.1752, 0.5695, 0.1741, 0.5695, 0.1741, 0.547, 0.1741, 0.547, 0.1741, 0.5695, 0.173, 0.5695, 0.173, 0.547, 0.1835, 0.5564, 0.1846, 0.5564, 0.1846, 0.5583, 0.1835, 0.5583, 0.1884, 0.6626, 0.1884, 0.6551, 0.1918, 0.6532, 0.1918, 0.6645, 0.1839, 0.6551, 0.1839, 0.6626, 0.1824, 0.6645, 0.1824, 0.6532, 0.1884, 0.6551, 0.1839, 0.6551, 0.1824, 0.6532, 0.1918, 0.6532, 0.1978, 0.6551, 0.1933, 0.6551, 0.1918, 0.6532, 0.2012, 0.6532, 0.1933, 0.6551, 0.1933, 0.6626, 0.1918, 0.6645, 0.1918, 0.6532, 0.1978, 0.6626, 0.1978, 0.6551, 0.2012, 0.6532, 0.2012, 0.6645, 0.1884, 0.7002, 0.1884, 0.6927, 0.1918, 0.6908, 0.1918, 0.702, 0.1839, 0.6927, 0.1839, 0.7002, 0.1824, 0.702, 0.1824, 0.6908, 0.1839, 0.7002, 0.1884, 0.7002, 0.1918, 0.702, 0.1824, 0.702, 0.1933, 0.7002, 0.1978, 0.7002, 0.2012, 0.702, 0.1918, 0.702, 0.1933, 0.6927, 0.1933, 0.7002, 0.1918, 0.702, 0.1918, 0.6908, 0.1978, 0.7002, 0.1978, 0.6927, 0.2012, 0.6908, 0.2012, 0.702, 0.1633, 0.7223, 0.1576, 0.7223, 0.1561, 0.7208, 0.1655, 0.7208, 0.1576, 0.7268, 0.1633, 0.7268, 0.1655, 0.7283, 0.1561, 0.7283, 0.1633, 0.7268, 0.1633, 0.7223, 0.1655, 0.7208, 0.1655, 0.7283, 0.1576, 0.7223, 0.1576, 0.7268, 0.1561, 0.7283, 0.1561, 0.7208, 0.1633, 0.7036, 0.1576, 0.7036, 0.1561, 0.702, 0.1655, 0.702, 0.1576, 0.7081, 0.1633, 0.7081, 0.1655, 0.7096, 0.1561, 0.7096, 0.1633, 0.7081, 0.1633, 0.7036, 0.1655, 0.702, 0.1655, 0.7096, 0.1576, 0.7036, 0.1576, 0.7081, 0.1561, 0.7096, 0.1561, 0.702, 0.2144, 0.5417, 0.2151, 0.5417, 0.2151, 0.568, 0.2144, 0.568, 0.1982, 0.7114, 0.1982, 0.702, 0.1989, 0.702, 0.1989, 0.7114, 0.1997, 0.702, 0.1997, 0.7114, 0.1989, 0.7114, 0.1989, 0.702, 0.1959, 0.702, 0.197, 0.702, 0.197, 0.7114, 0.1959, 0.7114, 0.185, 0.7171, 0.185, 0.7114, 0.1854, 0.7114, 0.1854, 0.7171, 0.1884, 0.702, 0.1884, 0.7133, 0.1865, 0.7133, 0.1865, 0.702, 0.197, 0.7114, 0.197, 0.702, 0.1982, 0.702, 0.1982, 0.7114, 0.1802, 0.7133, 0.1802, 0.702, 0.182, 0.702, 0.182, 0.7133, 0.1655, 0.7111, 0.1576, 0.7111, 0.1561, 0.7096, 0.1655, 0.7096, 0.1576, 0.7193, 0.1655, 0.7193, 0.1655, 0.7208, 0.1561, 0.7208, 0.1576, 0.7111, 0.1576, 0.7193, 0.1561, 0.7208, 0.1561, 0.7096, 0.1974, 0.7114, 0.1974, 0.7159, 0.197, 0.7159, 0.197, 0.7114, 0.1663, 0.7133, 0.1663, 0.7178, 0.1659, 0.7178, 0.1659, 0.7133, 0.1884, 0.7081, 0.1884, 0.7036, 0.1907, 0.702, 0.1907, 0.7114, 0.182, 0.7099, 0.182, 0.7054, 0.1843, 0.702, 0.1843, 0.7114, 0.2148, 0.5417, 0.2114, 0.5417, 0.2114, 0.5154, 0.2148, 0.5154, 0.1907, 0.7099, 0.1907, 0.7054, 0.1929, 0.702, 0.1929, 0.7114, 0.1843, 0.7081, 0.1843, 0.7036, 0.1865, 0.702, 0.1865, 0.7114, 0.1836, 0.5718, 0.1821, 0.5718, 0.1821, 0.5642, 0.1836, 0.5642, 0.1821, 0.5718, 0.1806, 0.5718, 0.1806, 0.5642, 0.1821, 0.5642, 0.1562, 0.577, 0.1562, 0.5755, 0.157, 0.5755, 0.157, 0.577, 0.1881, 0.5642, 0.1881, 0.5718, 0.1874, 0.5718, 0.1874, 0.5642, 0.1814, 0.5718, 0.1814, 0.5793, 0.1806, 0.5793, 0.1806, 0.5718, 0.1562, 0.5755, 0.1562, 0.577, 0.1555, 0.577, 0.1555, 0.5755, 0.1734, 0.7118, 0.1734, 0.7036, 0.1749, 0.702, 0.1749, 0.7133, 0.1734, 0.7036, 0.167, 0.7036, 0.1655, 0.702, 0.1749, 0.702, 0.167, 0.7036, 0.167, 0.7118, 0.1655, 0.7133, 0.1655, 0.702, 0.167, 0.7118, 0.1734, 0.7118, 0.1749, 0.7133, 0.1655, 0.7133, 0.784, 0.8252, 0.784, 0.8408, 0.7837, 0.8408, 0.7837, 0.8252, 0.8294, 0.8018, 0.8294, 0.7784, 0.8297, 0.7784, 0.8297, 0.8018, 0.8124, 0.8252, 0.8124, 0.8375, 0.8121, 0.8375, 0.8121, 0.8252, 0.25, 6.588e-06, 0.25, 0.25, 4.416e-06, 0.25, 4.416e-06, 6.588e-06, 0.7843, 0.8408, 0.7843, 0.8252, 0.7845, 0.8252, 0.7845, 0.8408, 0.816, 0.8375, 0.816, 0.8252, 0.8163, 0.8252, 0.8163, 0.8375, 0.8305, 0.7996, 0.8305, 0.7784, 0.8308, 0.7784, 0.8308, 0.7996, 0.8316, 0.7784, 0.8316, 0.7996, 0.8313, 0.7996, 0.8313, 0.7784, 0.816, 0.8252, 0.816, 0.8375, 0.8157, 0.8375, 0.8157, 0.8252, 0.8316, 0.7996, 0.8316, 0.7784, 0.8319, 0.7784, 0.8319, 0.7996, 0.1828, 0.7189, 0.1828, 0.7114, 0.1832, 0.7114, 0.1832, 0.7189, 0.1843, 0.7178, 0.1843, 0.7114, 0.1847, 0.7114, 0.1847, 0.7178, 0.1922, 0.7159, 0.1922, 0.7114, 0.1925, 0.7114, 0.1925, 0.7159, 0.1959, 0.7159, 0.1959, 0.7114, 0.1963, 0.7114, 0.1963, 0.7159, 0.1948, 0.7174, 0.1948, 0.7096, 0.1952, 0.7096, 0.1952, 0.7174, 0.2008, 0.702, 0.2008, 0.7103, 0.2004, 0.7103, 0.2004, 0.702, 0.1659, 0.7133, 0.1659, 0.7178, 0.1655, 0.7178, 0.1655, 0.7133, 0.1835, 0.7114, 0.1835, 0.7189, 0.1832, 0.7189, 0.1832, 0.7114, 0.1948, 0.7096, 0.1948, 0.7174, 0.1944, 0.7174, 0.1944, 0.7096, 0.1914, 0.7159, 0.1914, 0.7114, 0.1918, 0.7114, 0.1918, 0.7159, 0.1843, 0.7114, 0.1843, 0.7178, 0.1839, 0.7178, 0.1839, 0.7114, 0.1678, 0.7133, 0.1678, 0.7163, 0.1674, 0.7163, 0.1674, 0.7133, 0.1944, 0.7096, 0.1944, 0.7178, 0.194, 0.7178, 0.194, 0.7096, 0.1967, 0.7114, 0.1967, 0.7159, 0.1963, 0.7159, 0.1963, 0.7114, 0.2004, 0.7178, 0.2004, 0.7103, 0.2008, 0.7103, 0.2008, 0.7178, 0.1824, 0.7114, 0.1824, 0.7189, 0.182, 0.7189, 0.182, 0.7114, 0.1854, 0.7171, 0.1854, 0.7114, 0.1858, 0.7114, 0.1858, 0.7171, 0.1835, 0.7189, 0.1835, 0.7114, 0.1839, 0.7114, 0.1839, 0.7189, 0.1862, 0.7114, 0.1862, 0.7171, 0.1858, 0.7171, 0.1858, 0.7114, 0.1989, 0.7114, 0.1989, 0.7159, 0.1985, 0.7159, 0.1985, 0.7114, 0.1982, 0.7159, 0.1982, 0.7114, 0.1985, 0.7114, 0.1985, 0.7159, 0.1828, 0.7114, 0.1828, 0.7189, 0.1824, 0.7189, 0.1824, 0.7114, 0.1663, 0.7163, 0.1663, 0.7133, 0.1666, 0.7133, 0.1666, 0.7163, 0.1997, 0.7171, 0.1997, 0.7096, 0.2, 0.7096, 0.2, 0.7171, 0.1982, 0.7114, 0.1982, 0.7159, 0.1978, 0.7159, 0.1978, 0.7114, 0.1974, 0.7159, 0.1974, 0.7114, 0.1978, 0.7114, 0.1978, 0.7159, 0.1907, 0.7159, 0.1907, 0.7114, 0.191, 0.7114, 0.191, 0.7159, 0.167, 0.7133, 0.167, 0.7163, 0.1666, 0.7163, 0.1666, 0.7133, 0.1955, 0.7096, 0.1955, 0.7171, 0.1952, 0.7171, 0.1952, 0.7096, 0.7962, 0.8246, 0.7962, 0.8035, 0.7968, 0.8029, 0.7968, 0.8252, 0.7829, 0.8258, 0.7706, 0.8258, 0.7701, 0.8252, 0.7834, 0.8252, 0.8252, 0.7789, 0.813, 0.7789, 0.8124, 0.7784, 0.8258, 0.7784, 0.7829, 0.8246, 0.7829, 0.8035, 0.7834, 0.8029, 0.7834, 0.8252, 0.8096, 0.8246, 0.8096, 0.8035, 0.8102, 0.8029, 0.8102, 0.8252, 0.7974, 0.8246, 0.8096, 0.8246, 0.8102, 0.8252, 0.7968, 0.8252, 0.7974, 0.8035, 0.7974, 0.8246, 0.7968, 0.8252, 0.7968, 0.8029, 0.8096, 0.8035, 0.7974, 0.8035, 0.7968, 0.8029, 0.8102, 0.8029, 0.784, 0.8246, 0.7962, 0.8246, 0.7968, 0.8252, 0.7834, 0.8252, 0.7962, 0.8035, 0.784, 0.8035, 0.7834, 0.8029, 0.7968, 0.8029, 0.784, 0.8035, 0.784, 0.8246, 0.7834, 0.8252, 0.7834, 0.8029, 0.823, 0.8246, 0.823, 0.8035, 0.8235, 0.8029, 0.8235, 0.8252, 0.8107, 0.8035, 0.8107, 0.8246, 0.8102, 0.8252, 0.8102, 0.8029, 0.8107, 0.8246, 0.823, 0.8246, 0.8235, 0.8252, 0.8102, 0.8252, 0.823, 0.8035, 0.8107, 0.8035, 0.8102, 0.8029, 0.8235, 0.8029, 0.7829, 0.8035, 0.7706, 0.8035, 0.7701, 0.8029, 0.7834, 0.8029, 0.7706, 0.8246, 0.7829, 0.8246, 0.7834, 0.8252, 0.7701, 0.8252, 0.7706, 0.8035, 0.7706, 0.8246, 0.7701, 0.8252, 0.7701, 0.8029, 0.813, 0.7789, 0.813, 0.7945, 0.8124, 0.7951, 0.8124, 0.7784, 0.8252, 0.7945, 0.8252, 0.7789, 0.8258, 0.7784, 0.8258, 0.7951, 0.813, 0.7945, 0.8252, 0.7945, 0.8258, 0.7951, 0.8124, 0.7951, 0.7706, 0.8258, 0.7706, 0.8414, 0.7701, 0.8419, 0.7701, 0.8252, 0.7829, 0.8414, 0.7829, 0.8258, 0.7834, 0.8252, 0.7834, 0.8419, 0.7706, 0.8414, 0.7829, 0.8414, 0.7834, 0.8419, 0.7701, 0.8419, 0.8107, 0.8258, 0.8029, 0.8258, 0.8024, 0.8252, 0.8113, 0.8252, 0.8029, 0.8258, 0.8029, 0.838, 0.8024, 0.8386, 0.8024, 0.8252, 0.8107, 0.838, 0.8107, 0.8258, 0.8113, 0.8252, 0.8113, 0.8386, 0.8029, 0.838, 0.8107, 0.838, 0.8113, 0.8386, 0.8024, 0.8386, 0.7962, 0.8258, 0.7884, 0.8258, 0.7879, 0.8252, 0.7968, 0.8252, 0.7884, 0.838, 0.7962, 0.838, 0.7968, 0.8386, 0.7879, 0.8386, 0.7962, 0.838, 0.7962, 0.8258, 0.7968, 0.8252, 0.7968, 0.8386, 0.7884, 0.8258, 0.7884, 0.838, 0.7879, 0.8386, 0.7879, 0.8252, 0.8118, 0.8024, 0.8118, 0.7789, 0.8124, 0.7784, 0.8124, 0.8029, 0.8118, 0.7789, 0.794, 0.7789, 0.7935, 0.7784, 0.8124, 0.7784, 0.794, 0.7789, 0.794, 0.8024, 0.7935, 0.8029, 0.7935, 0.7784, 0.794, 0.8024, 0.8118, 0.8024, 0.8124, 0.8029, 0.7935, 0.8029, 2.356e-06, 0.2499, 2.356e-06, 2.817e-06, 0.25, 2.757e-06, 0.25, 0.2499, 0.25, 0.25, 0.25, 0.0, 0.5, 0.0, 0.5, 0.25, 0.25, 2.793e-06, 0.25, 0.25, 2.577e-06, 0.25, 2.577e-06, 2.734e-06, 0.5, 5.383e-06, 0.5, 0.25, 0.25, 0.25, 0.25, 5.383e-06, 0.0, 0.0, 0.25, 0.0, 0.25, 0.25, 0.0, 0.25, 0.25, 0.2499, 2.378e-06, 0.2499, 2.356e-06, 2.817e-06, 0.25, 2.757e-06, 0.0, 2.271e-07, 0.25, 0.0, 0.25, 0.25, 2.271e-07, 0.25, 0.5, 0.25, 0.25, 0.25, 0.25, 0.0, 0.5, 0.0, 0.25, 0.25, 0.0, 0.25, 0.0, 0.0, 0.25, 0.0, 0.8302, 0.7784, 0.8302, 0.7996, 0.83, 0.7996, 0.83, 0.7784, 0.8319, 0.7962, 0.8319, 0.7784, 0.8322, 0.7784, 0.8322, 0.7962, 0.8121, 0.8252, 0.8121, 0.8375, 0.8118, 0.8375, 0.8118, 0.8252, 0.8149, 0.8375, 0.8149, 0.8252, 0.8152, 0.8252, 0.8152, 0.8375, 0.8294, 0.7784, 0.8294, 0.8018, 0.8291, 0.8018, 0.8291, 0.7784, 0.8113, 0.8408, 0.8113, 0.8252, 0.8116, 0.8252, 0.8116, 0.8408, 0.813, 0.8252, 0.813, 0.8375, 0.8127, 0.8375, 0.8127, 0.8252, 0.8325, 0.7784, 0.8325, 0.7962, 0.8322, 0.7962, 0.8322, 0.7784, 0.7843, 0.8252, 0.7843, 0.8408, 0.784, 0.8408, 0.784, 0.8252, 0.8132, 0.8375, 0.8132, 0.8252, 0.8135, 0.8252, 0.8135, 0.8375, 0.8149, 0.8252, 0.8149, 0.8375, 0.8146, 0.8375, 0.8146, 0.8252, 0.83, 0.7784, 0.83, 0.7996, 0.8297, 0.7996, 0.8297, 0.7784, 0.8124, 0.8029, 0.8124, 0.7951, 0.8127, 0.7951, 0.8127, 0.8029, 0.8311, 0.7996, 0.8311, 0.7784, 0.8313, 0.7784, 0.8313, 0.7996, 0.8152, 0.8375, 0.8152, 0.8252, 0.8155, 0.8252, 0.8155, 0.8375, 0.8311, 0.7784, 0.8311, 0.7996, 0.8308, 0.7996, 0.8308, 0.7784, 0.8157, 0.8252, 0.8157, 0.8375, 0.8155, 0.8375, 0.8155, 0.8252, 0.8288, 0.7906, 0.8288, 0.8029, 0.8286, 0.8029, 0.8286, 0.7906, 0.8302, 0.7996, 0.8302, 0.7784, 0.8305, 0.7784, 0.8305, 0.7996, 0.8132, 0.7951, 0.8132, 0.8029, 0.813, 0.8029, 0.813, 0.7951, 0.8141, 0.8375, 0.8141, 0.8252, 0.8143, 0.8252, 0.8143, 0.8375, 0.8283, 0.8029, 0.8283, 0.7906, 0.8286, 0.7906, 0.8286, 0.8029, 0.8127, 0.8029, 0.8127, 0.7951, 0.813, 0.7951, 0.813, 0.8029, 0.8124, 0.8375, 0.8124, 0.8252, 0.8127, 0.8252, 0.8127, 0.8375, 0.8116, 0.8375, 0.8116, 0.8252, 0.8118, 0.8252, 0.8118, 0.8375, 0.8135, 0.7951, 0.8135, 0.8029, 0.8132, 0.8029, 0.8132, 0.7951, 0.8132, 0.8252, 0.8132, 0.8375, 0.813, 0.8375, 0.813, 0.8252, 0.25, 6.588e-06, 0.25, 0.25, 4.416e-06, 0.25, 4.416e-06, 6.618e-06, 0.7879, 0.8007, 0.7879, 0.7929, 0.7935, 0.7906, 0.7935, 0.8029, 0.7723, 0.8007, 0.7879, 0.8007, 0.7935, 0.8029, 0.7701, 0.8029, 0.7723, 0.7929, 0.7723, 0.8007, 0.7701, 0.8029, 0.7701, 0.7906, 0.7879, 0.7929, 0.7723, 0.7929, 0.7701, 0.7906, 0.7935, 0.7906, 0.7879, 0.7884, 0.7879, 0.7806, 0.7935, 0.7784, 0.7935, 0.7906, 0.7879, 0.7806, 0.7723, 0.7806, 0.7701, 0.7784, 0.7935, 0.7784, 0.7723, 0.7806, 0.7723, 0.7884, 0.7701, 0.7906, 0.7701, 0.7784, 0.7723, 0.7884, 0.7879, 0.7884, 0.7935, 0.7906, 0.7701, 0.7906, 0.8177, 0.8252, 0.8177, 0.8375, 0.8174, 0.8375, 0.8174, 0.8252, 0.8291, 0.7784, 0.8291, 0.7906, 0.828, 0.7906, 0.828, 0.7784, 0.818, 0.8252, 0.818, 0.8375, 0.8177, 0.8375, 0.8177, 0.8252, 0.8171, 0.8252, 0.8171, 0.8375, 0.8169, 0.8375, 0.8169, 0.8252, 0.7857, 0.8252, 0.7857, 0.8375, 0.7845, 0.8375, 0.7845, 0.8252, 0.8138, 0.8252, 0.8138, 0.8375, 0.8135, 0.8375, 0.8135, 0.8252, 0.8182, 0.8252, 0.8182, 0.8375, 0.818, 0.8375, 0.818, 0.8252, 0.828, 0.7906, 0.828, 0.8029, 0.8269, 0.8029, 0.8269, 0.7906, 0.8185, 0.8252, 0.8185, 0.8375, 0.8182, 0.8375, 0.8182, 0.8252, 0.8174, 0.8252, 0.8174, 0.8375, 0.8171, 0.8375, 0.8171, 0.8252, 0.828, 0.7784, 0.828, 0.7906, 0.8269, 0.7906, 0.8269, 0.7784, 0.8141, 0.8252, 0.8141, 0.8375, 0.8138, 0.8375, 0.8138, 0.8252, 0.8146, 0.8252, 0.8146, 0.8375, 0.8143, 0.8375, 0.8143, 0.8252, 0.7879, 0.8252, 0.7879, 0.8375, 0.7868, 0.8375, 0.7868, 0.8252, 0.828, 0.8029, 0.828, 0.7906, 0.8283, 0.7906, 0.8283, 0.8029, 0.8169, 0.8252, 0.8169, 0.8375, 0.8166, 0.8375, 0.8166, 0.8252, 0.7868, 0.8252, 0.7868, 0.8375, 0.7857, 0.8375, 0.7857, 0.8252, 0.8163, 0.8375, 0.8163, 0.8252, 0.8166, 0.8252, 0.8166, 0.8375, 0.8327, 0.7784, 0.8327, 0.7962, 0.8325, 0.7962, 0.8325, 0.7784, 0.8269, 0.7784, 0.8269, 0.7962, 0.8258, 0.7962, 0.8258, 0.7784, 0.833, 0.7784, 0.833, 0.7962, 0.8327, 0.7962, 0.8327, 0.7784, 0.04391, 0.651, 0.07498, 0.651, 0.07498, 0.6821, 0.04391, 0.6821, 0.01285, 0.651, 0.04391, 0.651, 0.04391, 0.6821, 0.01285, 0.6821, 0.07498, 0.651, 0.106, 0.651, 0.106, 0.6821, 0.07498, 0.6821, 0.07498, 0.6821, 0.106, 0.6821, 0.01285, 0.6821, 0.04391, 0.6821, 0.04391, 0.651, 0.07498, 0.651, 0.07498, 0.6821, 0.04391, 0.6821, 0.01285, 0.651, 0.04391, 0.651, 0.04391, 0.6821, 0.01285, 0.6821, 0.07498, 0.651, 0.106, 0.651, 0.106, 0.6821, 0.07498, 0.6821, 0.07498, 0.6821, 0.106, 0.6821, 0.01285, 0.6821, 0.04391, 0.6821, 0.04391, 0.651, 0.07498, 0.651, 0.07498, 0.6821, 0.04391, 0.6821, 0.01285, 0.651, 0.04391, 0.651, 0.04391, 0.6821, 0.01285, 0.6821, 0.07498, 0.651, 0.106, 0.651, 0.106, 0.6821, 0.07498, 0.6821, 0.04391, 0.651, 0.07498, 0.651, 0.07498, 0.6821, 0.04391, 0.6821, 0.01285, 0.651, 0.04391, 0.651, 0.04391, 0.6821, 0.01285, 0.6821, 0.07498, 0.651, 0.106, 0.651, 0.106, 0.6821, 0.07498, 0.6821, 0.04391, 0.651, 0.01285, 0.651, 0.106, 0.651, 0.07498, 0.651, 0.04391, 0.651, 0.01285, 0.651, 0.106, 0.651, 0.07498, 0.651, 0.04664, 0.6921, 0.07529, 0.6921, 0.07529, 0.7208, 0.04664, 0.7208, 0.018, 0.6921, 0.04664, 0.6921, 0.04664, 0.7208, 0.018, 0.7208, 0.07529, 0.6921, 0.1039, 0.6921, 0.1039, 0.7208, 0.07529, 0.7208, 0.07529, 0.7208, 0.1039, 0.7208, 0.018, 0.7208, 0.04664, 0.7208, 0.04664, 0.6921, 0.07529, 0.6921, 0.07529, 0.7208, 0.04664, 0.7208, 0.018, 0.6921, 0.04664, 0.6921, 0.04664, 0.7208, 0.018, 0.7208, 0.07529, 0.6921, 0.1039, 0.6921, 0.1039, 0.7208, 0.07529, 0.7208, 0.04664, 0.6921, 0.018, 0.6921, 0.1039, 0.6921, 0.07529, 0.6921, 0.04664, 0.6921, 0.07529, 0.6921, 0.07529, 0.7208, 0.04664, 0.7208, 0.018, 0.6921, 0.04664, 0.6921, 0.04664, 0.7208, 0.018, 0.7208, 0.07529, 0.6921, 0.1039, 0.6921, 0.1039, 0.7208, 0.07529, 0.7208, 0.04664, 0.6921, 0.018, 0.6921, 0.1039, 0.6921, 0.07529, 0.6921, 0.07529, 0.7208, 0.1039, 0.7208, 0.018, 0.7208, 0.04664, 0.7208, 0.04664, 0.6921, 0.07529, 0.6921, 0.07529, 0.7208, 0.04664, 0.7208, 0.018, 0.6921, 0.04664, 0.6921, 0.04664, 0.7208, 0.018, 0.7208, 0.07529, 0.6921, 0.1039, 0.6921, 0.1039, 0.7208, 0.07529, 0.7208, 0.04664, 0.6921, 0.018, 0.6921, 0.1039, 0.6921, 0.07529, 0.6921, 0.07529, 0.7208, 0.1039, 0.7208, 0.018, 0.7208, 0.04664, 0.7208, 0.8268, 0.9788, 0.8268, 0.9841, 0.8209, 0.9841, 0.8209, 0.9788, 0.8505, 0.9785, 0.8564, 0.9785, 0.8564, 0.9844, 0.8505, 0.9844, 0.767, 0.985, 0.767, 0.9903, 0.7611, 0.9903, 0.7611, 0.985, 0.8387, 0.985, 0.8387, 0.9903, 0.8328, 0.9903, 0.8328, 0.985, 0.8564, 0.9607, 0.8564, 0.9667, 0.8505, 0.9667, 0.8505, 0.9607, 0.8505, 0.9193, 0.8564, 0.9193, 0.8564, 0.9252, 0.8505, 0.9252, 0.8387, 0.8959, 0.8387, 0.985, 0.8328, 0.985, 0.8328, 0.8959, 0.767, 0.8959, 0.767, 0.985, 0.7611, 0.985, 0.7611, 0.8959, 0.8446, 0.8959, 0.8446, 0.985, 0.8387, 0.985, 0.8387, 0.8959, 0.8268, 0.8897, 0.8268, 0.9788, 0.8209, 0.9788, 0.8209, 0.8897, 0.8558, 0.9726, 0.8505, 0.9726, 0.8505, 0.9667, 0.8558, 0.9667, 0.8624, 0.9305, 0.8564, 0.9305, 0.8564, 0.9252, 0.8624, 0.9252, 0.8564, 0.895, 0.8505, 0.895, 0.8505, 0.8897, 0.8564, 0.8897, 0.7913, 0.9903, 0.7913, 0.985, 0.7966, 0.985, 0.7966, 0.9903, 0.8612, 0.9726, 0.8558, 0.9726, 0.8558, 0.9667, 0.8612, 0.9667, 0.8446, 0.8897, 0.8446, 0.8959, 0.8387, 0.8959, 0.8387, 0.8897, 0.767, 0.8897, 0.767, 0.8959, 0.7611, 0.8959, 0.7611, 0.8897, 0.8387, 0.8897, 0.8387, 0.8959, 0.8328, 0.8959, 0.8328, 0.8897, 0.767, 0.9903, 0.767, 0.985, 0.7913, 0.985, 0.7913, 0.9903, 0.8564, 0.9193, 0.8505, 0.9193, 0.8505, 0.895, 0.8564, 0.895, 0.8624, 0.9548, 0.8564, 0.9548, 0.8564, 0.9305, 0.8624, 0.9305, 0.8209, 0.9788, 0.8209, 0.9841, 0.7966, 0.9841, 0.7966, 0.9788, 0.8505, 0.9726, 0.8558, 0.9726, 0.8558, 0.9785, 0.8505, 0.9785, 0.8564, 0.9252, 0.8564, 0.9305, 0.8505, 0.9305, 0.8505, 0.9252, 0.8564, 0.895, 0.8564, 0.8897, 0.8624, 0.8897, 0.8624, 0.895, 0.8564, 0.9607, 0.8505, 0.9607, 0.8505, 0.9548, 0.8564, 0.9548, 0.8328, 0.8897, 0.8328, 0.8959, 0.8268, 0.8959, 0.8268, 0.8897, 0.8446, 0.8959, 0.8446, 0.8897, 0.8505, 0.8897, 0.8505, 0.8959, 0.8268, 0.9788, 0.8209, 0.9788, 0.8209, 0.9841, 0.8268, 0.9841, 0.8505, 0.9785, 0.8505, 0.9844, 0.8564, 0.9844, 0.8564, 0.9785, 0.767, 0.985, 0.7611, 0.985, 0.7611, 0.9903, 0.767, 0.9903, 0.8387, 0.985, 0.8328, 0.985, 0.8328, 0.9903, 0.8387, 0.9903, 0.8564, 0.9607, 0.8505, 0.9607, 0.8505, 0.9667, 0.8564, 0.9667, 0.8505, 0.9193, 0.8505, 0.9252, 0.8564, 0.9252, 0.8564, 0.9193, 0.8387, 0.8959, 0.8328, 0.8959, 0.8328, 0.985, 0.8387, 0.985, 0.767, 0.8959, 0.7611, 0.8959, 0.7611, 0.985, 0.767, 0.985, 0.8446, 0.8959, 0.8387, 0.8959, 0.8387, 0.985, 0.8446, 0.985, 0.8268, 0.8897, 0.8209, 0.8897, 0.8209, 0.9788, 0.8268, 0.9788, 0.8558, 0.9726, 0.8558, 0.9667, 0.8505, 0.9667, 0.8505, 0.9726, 0.8624, 0.9305, 0.8624, 0.9252, 0.8564, 0.9252, 0.8564, 0.9305, 0.8564, 0.895, 0.8564, 0.8897, 0.8505, 0.8897, 0.8505, 0.895, 0.7913, 0.9903, 0.7966, 0.9903, 0.7966, 0.985, 0.7913, 0.985, 0.8612, 0.9726, 0.8612, 0.9667, 0.8558, 0.9667, 0.8558, 0.9726, 0.8446, 0.8897, 0.8387, 0.8897, 0.8387, 0.8959, 0.8446, 0.8959, 0.767, 0.8897, 0.7611, 0.8897, 0.7611, 0.8959, 0.767, 0.8959, 0.8387, 0.8897, 0.8328, 0.8897, 0.8328, 0.8959, 0.8387, 0.8959, 0.767, 0.9903, 0.7913, 0.9903, 0.7913, 0.985, 0.767, 0.985, 0.8564, 0.9193, 0.8564, 0.895, 0.8505, 0.895, 0.8505, 0.9193, 0.8624, 0.9548, 0.8624, 0.9305, 0.8564, 0.9305, 0.8564, 0.9548, 0.8209, 0.9788, 0.7966, 0.9788, 0.7966, 0.9841, 0.8209, 0.9841, 0.8505, 0.9726, 0.8505, 0.9785, 0.8558, 0.9785, 0.8558, 0.9726, 0.8564, 0.9252, 0.8505, 0.9252, 0.8505, 0.9305, 0.8564, 0.9305, 0.8564, 0.895, 0.8624, 0.895, 0.8624, 0.8897, 0.8564, 0.8897, 0.8564, 0.9607, 0.8564, 0.9548, 0.8505, 0.9548, 0.8505, 0.9607, 0.8328, 0.8897, 0.8268, 0.8897, 0.8268, 0.8959, 0.8328, 0.8959, 0.8446, 0.8959, 0.8505, 0.8959, 0.8505, 0.8897, 0.8446, 0.8897])
me_cube.materials.append(mat_material)
me_cube.materials.append(mat_house8)
me_cube.use_remesh_preserve_volume = False
me_cube.use_remesh_preserve_attributes = False
me_cube.use_mirror_vertex_groups = False
me_cube.update()

# ---- objects
ob_house8 = bpy.data.objects.new('house8', me_cube)

# ---- transforms, parenting, visibility, modifiers, constraints
ob_house8.location = (0.0, 0.0, 0.0)
ob_house8.rotation_euler = (-1.571, -3.142, 0.0)
ob_house8.lock_rotations_4d = False
ob_house8.empty_display_type = 'ARROWS'
ob_house8.lineart.crease_threshold = 0.0

# ---- collection membership
col_collection.objects.link(ob_house8)

# ---- scene / render settings (as saved in the file)
scene.frame_start = 1; scene.frame_end = 250; scene.frame_set(1)
scene.render.engine = 'BLENDER_EEVEE_NEXT'
scene.cycles.use_denoising = False
scene.cycles.samples = 128
scene.cycles.sampling_pattern = 'TABULATED_SOBOL'
scene.cycles.use_adaptive_sampling = False
scene.cycles.use_light_tree = False
scene.view_settings.view_transform = 'Filmic'
bpy.context.view_layer.update()

# ---- added for rendering (the .blend has no active camera and no usable light): camera, sun
cam_auto = bpy.data.cameras.new('AutoCamera')
cam_auto.lens = 50.0
cam_auto.sensor_width = 36.0
cam_auto.clip_end = 1000.0
ob_auto_camera = bpy.data.objects.new('AutoCamera', cam_auto)
scene.collection.objects.link(ob_auto_camera)
ob_auto_camera.location = (11.4621, -11.8745, 15.2497)
ob_auto_camera.rotation_euler = (1.09748, -7.21219e-08, 0.694738)
scene.camera = ob_auto_camera
light_auto_sun = bpy.data.lights.new('AutoSun', 'SUN')
light_auto_sun.energy = 3.0
light_auto_sun.angle = 0.0523599
ob_auto_sun = bpy.data.objects.new('AutoSun', light_auto_sun)
scene.collection.objects.link(ob_auto_sun)
ob_auto_sun.rotation_euler = (0.872665, 0.174533, 0.523599)
bpy.context.view_layer.update()
